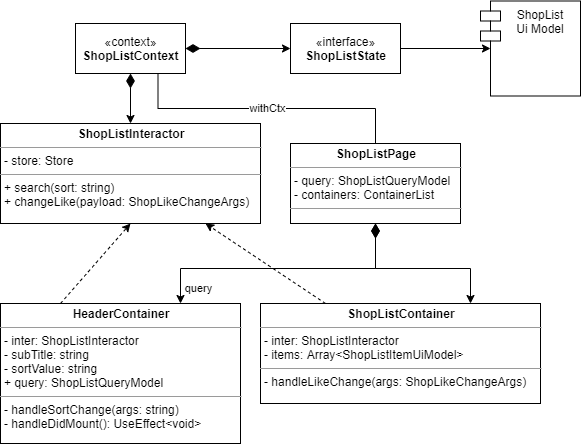

The diagram above was exported from draw.io. Its source (the exported page's mxGraphModel, read from the mxfile embedded in the PNG):
<mxGraphModel dx="1422" dy="762" grid="1" gridSize="10" guides="1" tooltips="1" connect="1" arrows="1" fold="1" page="1" pageScale="1" pageWidth="827" pageHeight="1169" math="0" shadow="0">
  <root>
    <mxCell id="VWv4p9h0CkifulE7TAFt-0" />
    <mxCell id="VWv4p9h0CkifulE7TAFt-1" parent="VWv4p9h0CkifulE7TAFt-0" />
    <mxCell id="VWv4p9h0CkifulE7TAFt-2" style="edgeStyle=none;rounded=0;orthogonalLoop=1;jettySize=auto;html=1;dashed=1;startArrow=none;startFill=0;startSize=12;endArrow=classic;endFill=1;endSize=6;" edge="1" parent="VWv4p9h0CkifulE7TAFt-1" source="VWv4p9h0CkifulE7TAFt-3" target="VWv4p9h0CkifulE7TAFt-10">
      <mxGeometry relative="1" as="geometry" />
    </mxCell>
    <mxCell id="VWv4p9h0CkifulE7TAFt-3" value="&lt;p style=&quot;margin: 0px ; margin-top: 4px ; text-align: center&quot;&gt;&lt;b&gt;ShopListContainer&lt;/b&gt;&lt;br&gt;&lt;/p&gt;&lt;hr size=&quot;1&quot;&gt;&lt;p style=&quot;margin: 0px ; margin-left: 4px&quot;&gt;- inter: ShopListInteractor&lt;/p&gt;&lt;p style=&quot;margin: 0px ; margin-left: 4px&quot;&gt;- items: Array&amp;lt;ShopListItemUiModel&amp;gt;&lt;br&gt;&lt;/p&gt;&lt;hr size=&quot;1&quot;&gt;&lt;p style=&quot;margin: 0px ; margin-left: 4px&quot;&gt;- handleLikeChange(args: ShopLikeChangeArgs)&lt;/p&gt;" style="verticalAlign=top;align=left;overflow=fill;fontSize=12;fontFamily=Helvetica;html=1;" vertex="1" parent="VWv4p9h0CkifulE7TAFt-1">
      <mxGeometry x="280" y="340" width="280" height="100" as="geometry" />
    </mxCell>
    <mxCell id="VWv4p9h0CkifulE7TAFt-4" style="rounded=0;orthogonalLoop=1;jettySize=auto;html=1;exitX=0.25;exitY=0;exitDx=0;exitDy=0;entryX=0.5;entryY=1;entryDx=0;entryDy=0;startArrow=none;startFill=0;startSize=12;endArrow=classic;endFill=1;endSize=6;dashed=1;" edge="1" parent="VWv4p9h0CkifulE7TAFt-1" source="VWv4p9h0CkifulE7TAFt-5" target="VWv4p9h0CkifulE7TAFt-10">
      <mxGeometry relative="1" as="geometry" />
    </mxCell>
    <mxCell id="VWv4p9h0CkifulE7TAFt-5" value="&lt;p style=&quot;margin: 0px ; margin-top: 4px ; text-align: center&quot;&gt;&lt;b&gt;HeaderContainer&lt;/b&gt;&lt;br&gt;&lt;/p&gt;&lt;hr size=&quot;1&quot;&gt;&lt;p style=&quot;margin: 0px ; margin-left: 4px&quot;&gt;&lt;span&gt;- inter: ShopListInteractor&lt;/span&gt;&lt;br&gt;&lt;/p&gt;&lt;p style=&quot;margin: 0px ; margin-left: 4px&quot;&gt;- subTitle: string&lt;br&gt;&lt;/p&gt;&lt;p style=&quot;margin: 0px ; margin-left: 4px&quot;&gt;- sortValue: string&lt;/p&gt;&lt;p style=&quot;margin: 0px ; margin-left: 4px&quot;&gt;&lt;span&gt;+ query: ShopListQueryModel&lt;/span&gt;&lt;/p&gt;&lt;hr size=&quot;1&quot;&gt;&lt;p style=&quot;margin: 0px ; margin-left: 4px&quot;&gt;- handleSortChange(args: string)&lt;/p&gt;&lt;p style=&quot;margin: 0px ; margin-left: 4px&quot;&gt;- handleDidMount(): UseEffect&amp;lt;void&amp;gt;&lt;/p&gt;" style="verticalAlign=top;align=left;overflow=fill;fontSize=12;fontFamily=Helvetica;html=1;" vertex="1" parent="VWv4p9h0CkifulE7TAFt-1">
      <mxGeometry x="20" y="340" width="240" height="140" as="geometry" />
    </mxCell>
    <mxCell id="VWv4p9h0CkifulE7TAFt-6" value="query" style="edgeStyle=orthogonalEdgeStyle;rounded=0;orthogonalLoop=1;jettySize=auto;html=1;startArrow=diamondThin;startFill=1;startSize=12;exitX=0.5;exitY=1;exitDx=0;exitDy=0;entryX=0.75;entryY=0;entryDx=0;entryDy=0;" edge="1" parent="VWv4p9h0CkifulE7TAFt-1" source="VWv4p9h0CkifulE7TAFt-9" target="VWv4p9h0CkifulE7TAFt-5">
      <mxGeometry x="0.6154" y="20" relative="1" as="geometry">
        <mxPoint x="470" y="280" as="targetPoint" />
        <mxPoint as="offset" />
      </mxGeometry>
    </mxCell>
    <mxCell id="VWv4p9h0CkifulE7TAFt-7" style="edgeStyle=orthogonalEdgeStyle;rounded=0;orthogonalLoop=1;jettySize=auto;html=1;exitX=0.5;exitY=1;exitDx=0;exitDy=0;startArrow=diamondThin;startFill=1;startSize=12;entryX=0.75;entryY=0;entryDx=0;entryDy=0;" edge="1" parent="VWv4p9h0CkifulE7TAFt-1" source="VWv4p9h0CkifulE7TAFt-9" target="VWv4p9h0CkifulE7TAFt-3">
      <mxGeometry relative="1" as="geometry">
        <mxPoint x="180" y="280" as="targetPoint" />
      </mxGeometry>
    </mxCell>
    <mxCell id="VWv4p9h0CkifulE7TAFt-9" value="&lt;p style=&quot;margin: 0px ; margin-top: 4px ; text-align: center&quot;&gt;&lt;b&gt;ShopListPage&lt;/b&gt;&lt;/p&gt;&lt;hr size=&quot;1&quot;&gt;&lt;p style=&quot;margin: 0px ; margin-left: 4px&quot;&gt;- query: ShopListQueryModel&lt;/p&gt;&lt;p style=&quot;margin: 0px ; margin-left: 4px&quot;&gt;- containers: ContainerList&lt;/p&gt;&lt;hr size=&quot;1&quot;&gt;&lt;p style=&quot;margin: 0px ; margin-left: 4px&quot;&gt;&lt;br&gt;&lt;/p&gt;" style="verticalAlign=top;align=left;overflow=fill;fontSize=12;fontFamily=Helvetica;html=1;" vertex="1" parent="VWv4p9h0CkifulE7TAFt-1">
      <mxGeometry x="310" y="180" width="170" height="80" as="geometry" />
    </mxCell>
    <mxCell id="VWv4p9h0CkifulE7TAFt-10" value="&lt;p style=&quot;margin: 0px ; margin-top: 4px ; text-align: center&quot;&gt;&lt;b&gt;ShopListInteractor&lt;/b&gt;&lt;/p&gt;&lt;hr size=&quot;1&quot;&gt;&lt;p style=&quot;margin: 0px ; margin-left: 4px&quot;&gt;- store: Store&lt;/p&gt;&lt;hr size=&quot;1&quot;&gt;&lt;p style=&quot;margin: 0px ; margin-left: 4px&quot;&gt;+ search(sort: string)&lt;/p&gt;&lt;p style=&quot;margin: 0px ; margin-left: 4px&quot;&gt;+ changeLike(payload: ShopLikeChangeArgs)&lt;/p&gt;" style="verticalAlign=top;align=left;overflow=fill;fontSize=12;fontFamily=Helvetica;html=1;" vertex="1" parent="VWv4p9h0CkifulE7TAFt-1">
      <mxGeometry x="20" y="160" width="260" height="100" as="geometry" />
    </mxCell>
    <mxCell id="leHe5fKrycgHgtyJnFV1-1" style="edgeStyle=orthogonalEdgeStyle;rounded=0;orthogonalLoop=1;jettySize=auto;html=1;startArrow=diamondThin;startFill=1;startSize=12;endArrow=classic;endFill=1;endSize=6;" edge="1" parent="VWv4p9h0CkifulE7TAFt-1" source="leHe5fKrycgHgtyJnFV1-0" target="VWv4p9h0CkifulE7TAFt-10">
      <mxGeometry relative="1" as="geometry" />
    </mxCell>
    <mxCell id="leHe5fKrycgHgtyJnFV1-8" value="withCtx" style="edgeStyle=orthogonalEdgeStyle;rounded=0;orthogonalLoop=1;jettySize=auto;html=1;exitX=0.75;exitY=1;exitDx=0;exitDy=0;entryX=0.5;entryY=0;entryDx=0;entryDy=0;startArrow=none;startFill=0;startSize=12;endArrow=none;endFill=0;endSize=6;" edge="1" parent="VWv4p9h0CkifulE7TAFt-1" source="leHe5fKrycgHgtyJnFV1-0" target="VWv4p9h0CkifulE7TAFt-9">
      <mxGeometry relative="1" as="geometry" />
    </mxCell>
    <mxCell id="leHe5fKrycgHgtyJnFV1-0" value="«context»&lt;br&gt;&lt;b&gt;ShopListContext&lt;/b&gt;" style="html=1;" vertex="1" parent="VWv4p9h0CkifulE7TAFt-1">
      <mxGeometry x="95" y="60" width="110" height="50" as="geometry" />
    </mxCell>
    <mxCell id="leHe5fKrycgHgtyJnFV1-2" style="edgeStyle=orthogonalEdgeStyle;rounded=0;orthogonalLoop=1;jettySize=auto;html=1;startArrow=diamondThin;startFill=1;startSize=12;exitX=1;exitY=0.5;exitDx=0;exitDy=0;entryX=0;entryY=0.5;entryDx=0;entryDy=0;" edge="1" parent="VWv4p9h0CkifulE7TAFt-1" source="leHe5fKrycgHgtyJnFV1-0" target="leHe5fKrycgHgtyJnFV1-6">
      <mxGeometry relative="1" as="geometry">
        <mxPoint x="440" y="85" as="sourcePoint" />
        <mxPoint x="585" y="110" as="targetPoint" />
      </mxGeometry>
    </mxCell>
    <mxCell id="leHe5fKrycgHgtyJnFV1-3" style="edgeStyle=orthogonalEdgeStyle;rounded=0;orthogonalLoop=1;jettySize=auto;html=1;entryX=0;entryY=0.5;entryDx=10;entryDy=0;entryPerimeter=0;startArrow=none;startFill=0;startSize=12;exitX=1;exitY=0.5;exitDx=0;exitDy=0;" edge="1" parent="VWv4p9h0CkifulE7TAFt-1" source="leHe5fKrycgHgtyJnFV1-6" target="leHe5fKrycgHgtyJnFV1-4">
      <mxGeometry relative="1" as="geometry">
        <mxPoint x="815" y="110" as="sourcePoint" />
      </mxGeometry>
    </mxCell>
    <mxCell id="leHe5fKrycgHgtyJnFV1-4" value="ShopList&#10;Ui Model" style="shape=module;align=left;spacingLeft=20;align=center;verticalAlign=top;" vertex="1" parent="VWv4p9h0CkifulE7TAFt-1">
      <mxGeometry x="500" y="37.5" width="100" height="95" as="geometry" />
    </mxCell>
    <mxCell id="leHe5fKrycgHgtyJnFV1-6" value="«interface»&lt;br&gt;&lt;b&gt;ShopListState&lt;/b&gt;" style="html=1;" vertex="1" parent="VWv4p9h0CkifulE7TAFt-1">
      <mxGeometry x="310" y="60" width="110" height="50" as="geometry" />
    </mxCell>
  </root>
</mxGraphModel>